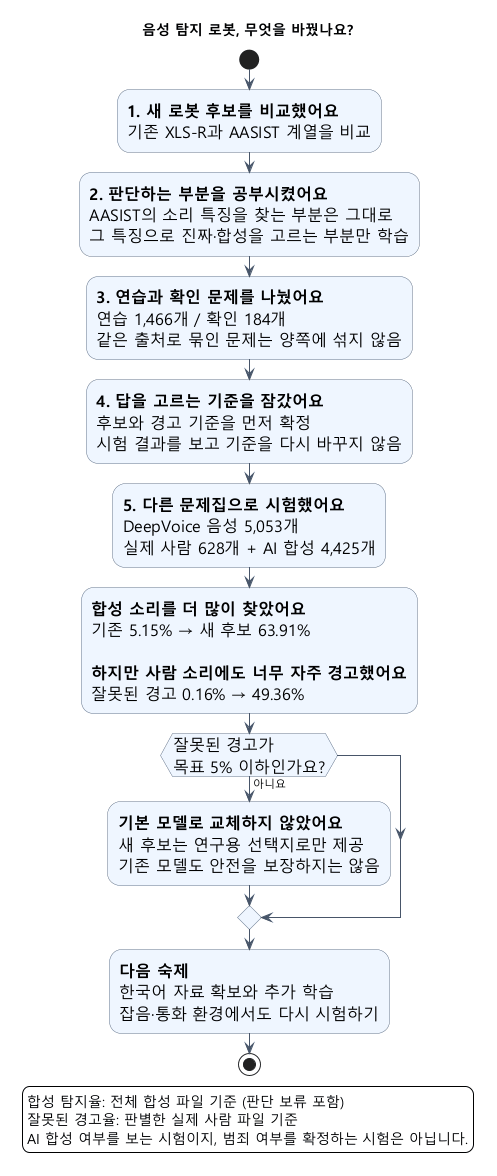

The diagram above was rendered by PlantUML. Its source (embedded in the PNG):
@startuml
skinparam defaultFontName Malgun Gothic
skinparam backgroundColor #FFFFFF
skinparam shadowing false
skinparam ArrowColor #475569
skinparam activity {
  BackgroundColor #EFF6FF
  BorderColor #64748B
  FontSize 16
}
title 음성 탐지 로봇, 무엇을 바꿨나요?
start
:**1. 새 로봇 후보를 비교했어요**\n기존 XLS-R과 AASIST 계열을 비교;
:**2. 판단하는 부분을 공부시켰어요**\nAASIST의 소리 특징을 찾는 부분은 그대로\n그 특징으로 진짜·합성을 고르는 부분만 학습;
:**3. 연습과 확인 문제를 나눴어요**\n연습 1,466개 / 확인 184개\n같은 출처로 묶인 문제는 양쪽에 섞지 않음;
:**4. 답을 고르는 기준을 잠갔어요**\n후보와 경고 기준을 먼저 확정\n시험 결과를 보고 기준을 다시 바꾸지 않음;
:**5. 다른 문제집으로 시험했어요**\nDeepVoice 음성 5,053개\n실제 사람 628개 + AI 합성 4,425개;
:**합성 소리를 더 많이 찾았어요**\n기존 5.15% → 새 후보 63.91%\n\n**하지만 사람 소리에도 너무 자주 경고했어요**\n잘못된 경고 0.16% → 49.36%;
if (잘못된 경고가\n목표 5% 이하인가요?) then (아니요)
  :**기본 모델로 교체하지 않았어요**\n새 후보는 연구용 선택지로만 제공\n기존 모델도 안전을 보장하지는 않음;
endif
:**다음 숙제**\n한국어 자료 확보와 추가 학습\n잡음·통화 환경에서도 다시 시험하기;
stop
legend bottom
  합성 탐지율: 전체 합성 파일 기준 (판단 보류 포함)
  잘못된 경고율: 판별한 실제 사람 파일 기준
  AI 합성 여부를 보는 시험이지, 범죄 여부를 확정하는 시험은 아닙니다.
endlegend
@enduml